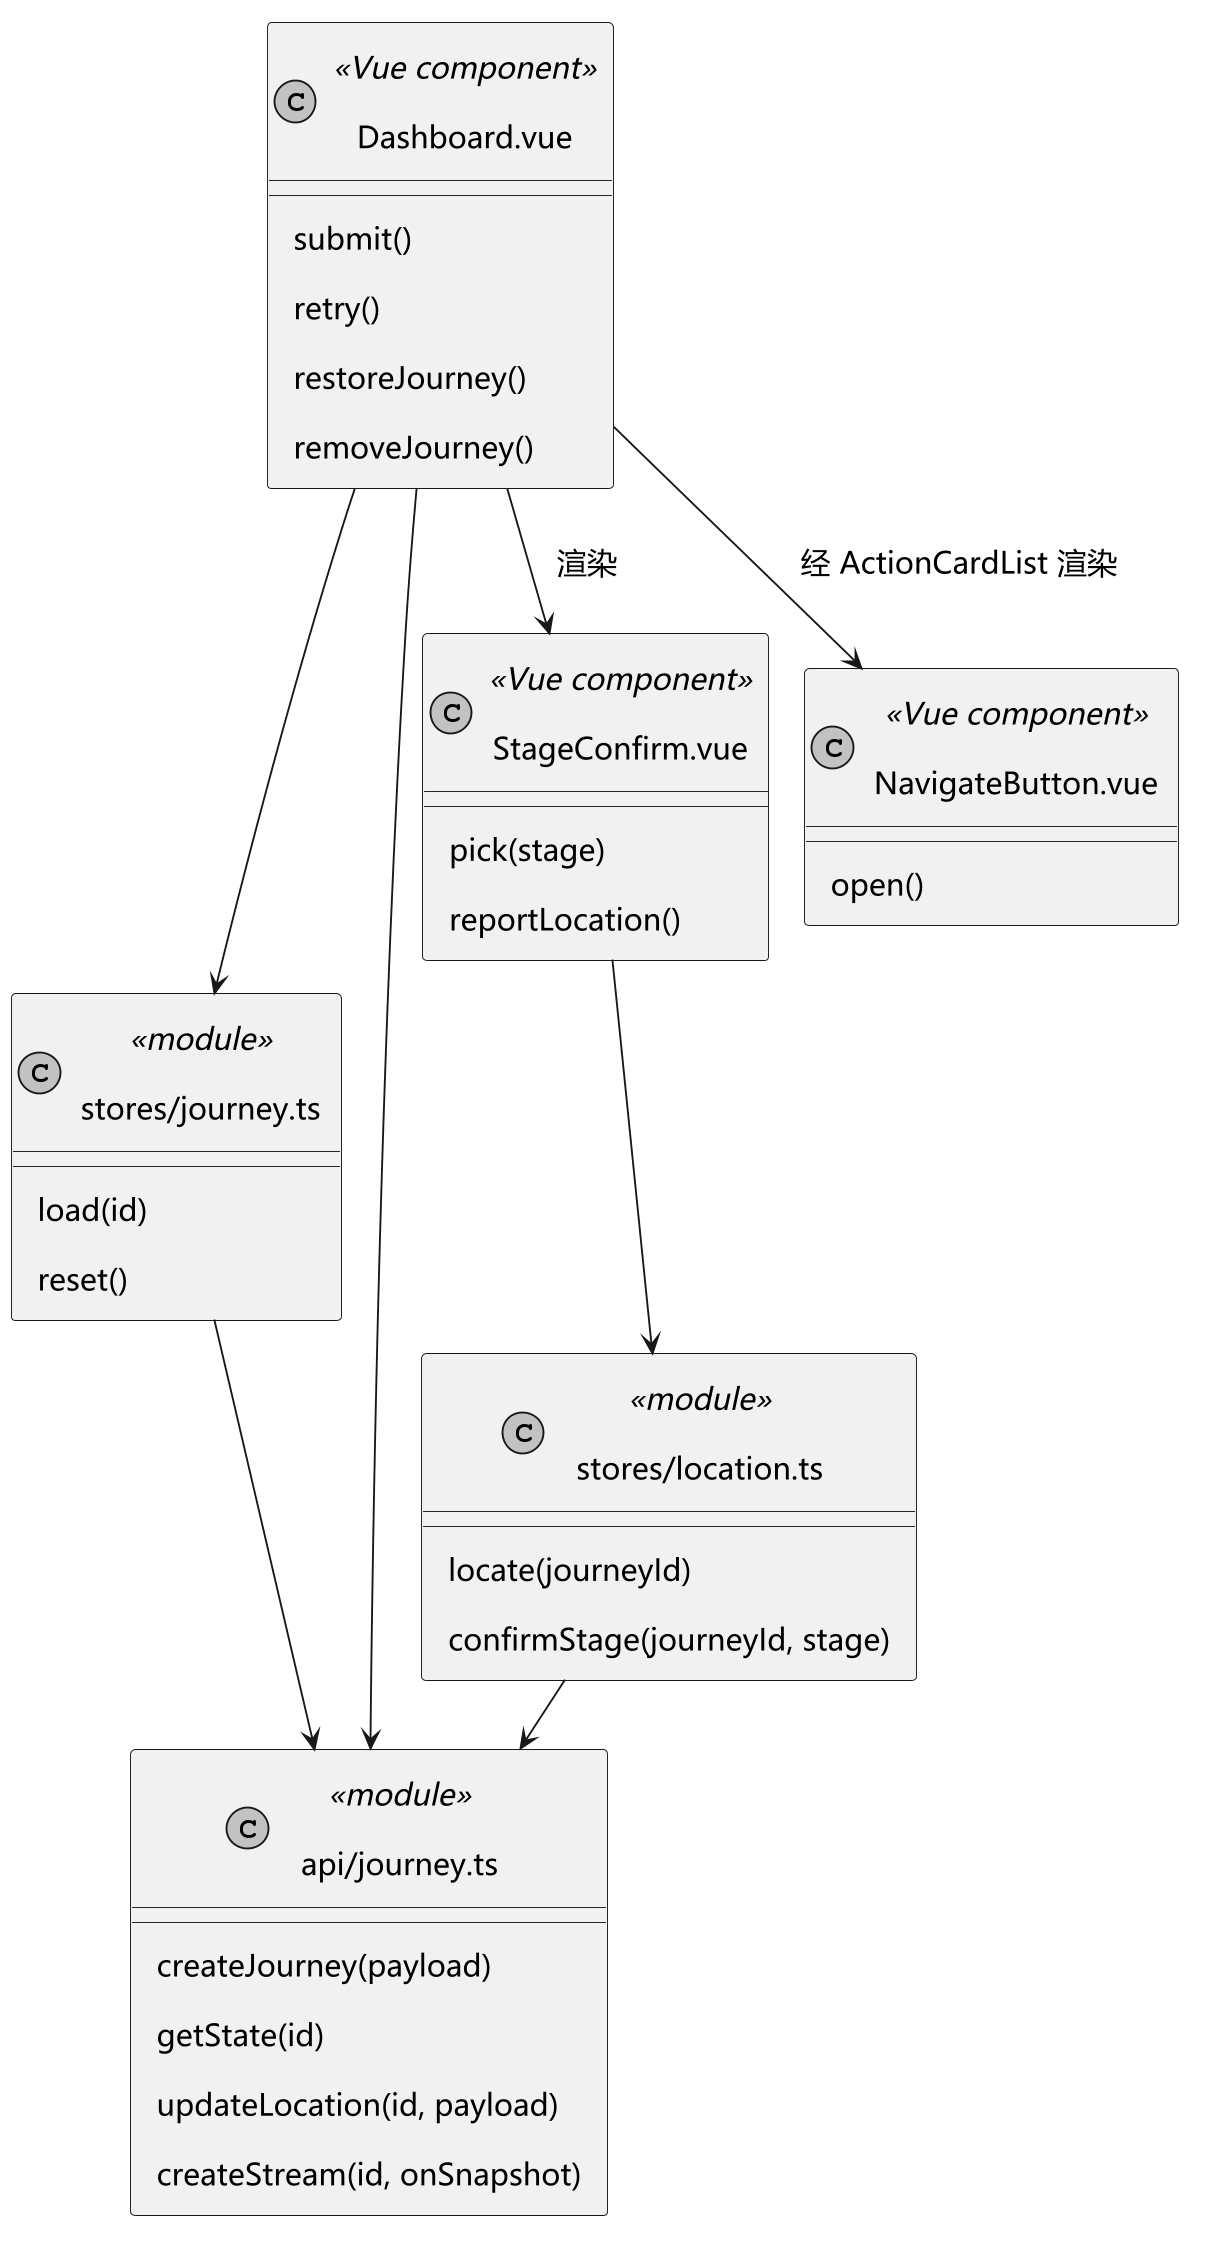

The diagram above was rendered by PlantUML. Its source (embedded in the PNG):
@startuml
skinparam defaultFontName Microsoft YaHei
skinparam defaultFontSize 16
skinparam backgroundColor white
skinparam shadowing false
skinparam monochrome true
skinparam classAttributeIconSize 0
skinparam sequenceMessageAlign center
skinparam maxMessageSize 220
skinparam padding 8
skinparam dpi 180
hide footbox
!pragma layout smetana
top to bottom direction
class "Dashboard.vue" as V <<Vue component>> {
 submit()
 retry()
 restoreJourney()
 removeJourney()
}
class "stores/journey.ts" as J <<module>> {
 load(id)
 reset()
}
class "stores/location.ts" as L <<module>> {
 locate(journeyId)
 confirmStage(journeyId, stage)
}
class "api/journey.ts" as API <<module>> {
 createJourney(payload)
 getState(id)
 updateLocation(id, payload)
 createStream(id, onSnapshot)
}
class "StageConfirm.vue" as ST <<Vue component>> {
 pick(stage)
 reportLocation()
}
class "NavigateButton.vue" as NAV <<Vue component>> {
 open()
}
V --> J
V --> API
V --> ST : 渲染
V --> NAV : 经 ActionCardList 渲染
ST --> L
L --> API
J --> API

@enduml